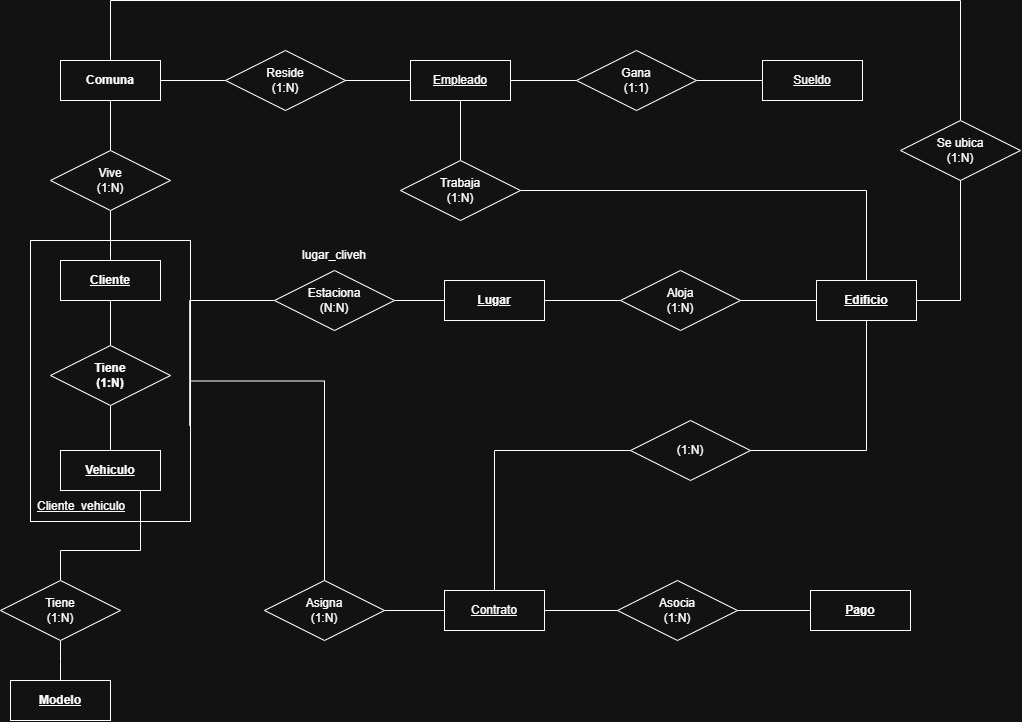

The diagram above was exported from draw.io. Its source (the exported page's mxGraphModel, read from the mxfile embedded in the PNG):
<mxGraphModel dx="658" dy="764" grid="1" gridSize="10" guides="1" tooltips="1" connect="1" arrows="1" fold="1" page="1" pageScale="1" pageWidth="827" pageHeight="1169" math="0" shadow="0">
  <root>
    <mxCell id="0" />
    <mxCell id="1" parent="0" />
    <mxCell id="0w6BkO-srx7uealDsSm6-6" parent="1" style="rounded=0;whiteSpace=wrap;html=1;" value="" vertex="1">
      <mxGeometry height="281" width="160" x="120" y="250" as="geometry" />
    </mxCell>
    <mxCell id="2azbqGCJJKOiV826sofs-4" edge="1" parent="1" source="2azbqGCJJKOiV826sofs-7" style="edgeStyle=orthogonalEdgeStyle;rounded=0;orthogonalLoop=1;jettySize=auto;html=1;entryX=0.5;entryY=1;entryDx=0;entryDy=0;startArrow=none;startFill=0;endArrow=none;endFill=0;exitX=0.5;exitY=0;exitDx=0;exitDy=0;" target="2azbqGCJJKOiV826sofs-3">
      <mxGeometry relative="1" as="geometry">
        <mxPoint x="200" y="260" as="sourcePoint" />
      </mxGeometry>
    </mxCell>
    <mxCell id="2azbqGCJJKOiV826sofs-5" edge="1" parent="1" source="2azbqGCJJKOiV826sofs-3" style="edgeStyle=orthogonalEdgeStyle;rounded=0;orthogonalLoop=1;jettySize=auto;html=1;entryX=0.5;entryY=1;entryDx=0;entryDy=0;endArrow=none;endFill=0;">
      <mxGeometry relative="1" as="geometry">
        <mxPoint x="200" y="110" as="targetPoint" />
      </mxGeometry>
    </mxCell>
    <mxCell id="2azbqGCJJKOiV826sofs-3" parent="1" style="shape=rhombus;perimeter=rhombusPerimeter;whiteSpace=wrap;html=1;align=center;" value="Vive&lt;div&gt;(1:N)&lt;/div&gt;" vertex="1">
      <mxGeometry height="60" width="120" x="140" y="160" as="geometry" />
    </mxCell>
    <mxCell id="2azbqGCJJKOiV826sofs-57" edge="1" parent="1" source="2azbqGCJJKOiV826sofs-6" style="edgeStyle=orthogonalEdgeStyle;rounded=0;orthogonalLoop=1;jettySize=auto;html=1;entryX=0.5;entryY=1;entryDx=0;entryDy=0;endArrow=none;endFill=0;" target="2azbqGCJJKOiV826sofs-56">
      <mxGeometry relative="1" as="geometry">
        <Array as="points">
          <mxPoint x="1050" y="310" />
        </Array>
      </mxGeometry>
    </mxCell>
    <mxCell id="2azbqGCJJKOiV826sofs-6" parent="1" style="whiteSpace=wrap;html=1;align=center;" value="&lt;b&gt;&lt;u&gt;Edificio&lt;/u&gt;&lt;/b&gt;" vertex="1">
      <mxGeometry height="40" width="100" x="906" y="290" as="geometry" />
    </mxCell>
    <mxCell id="2azbqGCJJKOiV826sofs-37" edge="1" parent="1" source="2azbqGCJJKOiV826sofs-7" style="edgeStyle=orthogonalEdgeStyle;rounded=0;orthogonalLoop=1;jettySize=auto;html=1;entryX=0.5;entryY=0;entryDx=0;entryDy=0;endArrow=none;endFill=0;" target="2azbqGCJJKOiV826sofs-36">
      <mxGeometry relative="1" as="geometry" />
    </mxCell>
    <mxCell id="2azbqGCJJKOiV826sofs-7" parent="1" style="whiteSpace=wrap;html=1;align=center;" value="&lt;b&gt;&lt;u&gt;Cliente&lt;/u&gt;&lt;/b&gt;" vertex="1">
      <mxGeometry height="40" width="100" x="150" y="270" as="geometry" />
    </mxCell>
    <mxCell id="2azbqGCJJKOiV826sofs-8" parent="1" style="whiteSpace=wrap;html=1;align=center;" value="&lt;b&gt;&lt;u&gt;Vehiculo&lt;/u&gt;&lt;/b&gt;" vertex="1">
      <mxGeometry height="40" width="100" x="150" y="460" as="geometry" />
    </mxCell>
    <mxCell id="2azbqGCJJKOiV826sofs-21" edge="1" parent="1" source="2azbqGCJJKOiV826sofs-9" style="edgeStyle=orthogonalEdgeStyle;rounded=0;orthogonalLoop=1;jettySize=auto;html=1;entryX=0;entryY=0.5;entryDx=0;entryDy=0;endArrow=none;endFill=0;" target="2azbqGCJJKOiV826sofs-17">
      <mxGeometry relative="1" as="geometry" />
    </mxCell>
    <mxCell id="2azbqGCJJKOiV826sofs-9" parent="1" style="whiteSpace=wrap;html=1;align=center;" value="&lt;b&gt;Comuna&lt;/b&gt;" vertex="1">
      <mxGeometry height="40" width="100" x="150" y="70" as="geometry" />
    </mxCell>
    <mxCell id="0w6BkO-srx7uealDsSm6-23" edge="1" parent="1" source="2azbqGCJJKOiV826sofs-10" style="edgeStyle=orthogonalEdgeStyle;rounded=0;orthogonalLoop=1;jettySize=auto;html=1;exitX=1;exitY=0.5;exitDx=0;exitDy=0;entryX=0;entryY=0.5;entryDx=0;entryDy=0;endArrow=none;endFill=0;" target="2azbqGCJJKOiV826sofs-45">
      <mxGeometry relative="1" as="geometry" />
    </mxCell>
    <mxCell id="0w6BkO-srx7uealDsSm6-25" edge="1" parent="1" source="2azbqGCJJKOiV826sofs-10" style="edgeStyle=orthogonalEdgeStyle;rounded=0;orthogonalLoop=1;jettySize=auto;html=1;exitX=0.5;exitY=0;exitDx=0;exitDy=0;entryX=0;entryY=0.5;entryDx=0;entryDy=0;endArrow=none;endFill=0;" target="0w6BkO-srx7uealDsSm6-26">
      <mxGeometry relative="1" as="geometry">
        <Array as="points">
          <mxPoint x="584" y="460" />
        </Array>
        <mxPoint x="620" y="470" as="targetPoint" />
      </mxGeometry>
    </mxCell>
    <mxCell id="2azbqGCJJKOiV826sofs-10" parent="1" style="whiteSpace=wrap;html=1;align=center;" value="&lt;u&gt;Contrato&lt;/u&gt;" vertex="1">
      <mxGeometry height="40" width="100" x="534" y="600" as="geometry" />
    </mxCell>
    <mxCell id="2azbqGCJJKOiV826sofs-11" parent="1" style="whiteSpace=wrap;html=1;align=center;" value="&lt;b&gt;&lt;u&gt;Pago&lt;/u&gt;&lt;/b&gt;" vertex="1">
      <mxGeometry height="40" width="100" x="900" y="600" as="geometry" />
    </mxCell>
    <mxCell id="2azbqGCJJKOiV826sofs-12" parent="1" style="whiteSpace=wrap;html=1;align=center;" value="&lt;u&gt;&lt;b&gt;Modelo&lt;/b&gt;&lt;/u&gt;" vertex="1">
      <mxGeometry height="40" width="100" x="100" y="690" as="geometry" />
    </mxCell>
    <mxCell id="2azbqGCJJKOiV826sofs-19" edge="1" parent="1" source="2azbqGCJJKOiV826sofs-15" style="edgeStyle=orthogonalEdgeStyle;rounded=0;orthogonalLoop=1;jettySize=auto;html=1;entryX=0;entryY=0.5;entryDx=0;entryDy=0;endArrow=none;endFill=0;" target="2azbqGCJJKOiV826sofs-16">
      <mxGeometry relative="1" as="geometry" />
    </mxCell>
    <mxCell id="2azbqGCJJKOiV826sofs-32" edge="1" parent="1" source="2azbqGCJJKOiV826sofs-15" style="edgeStyle=orthogonalEdgeStyle;rounded=0;orthogonalLoop=1;jettySize=auto;html=1;endArrow=none;endFill=0;" target="2azbqGCJJKOiV826sofs-25">
      <mxGeometry relative="1" as="geometry">
        <Array as="points">
          <mxPoint x="550" y="190" />
          <mxPoint x="550" y="190" />
        </Array>
      </mxGeometry>
    </mxCell>
    <mxCell id="2azbqGCJJKOiV826sofs-15" parent="1" style="whiteSpace=wrap;html=1;align=center;" value="&lt;u&gt;Empleado&lt;/u&gt;" vertex="1">
      <mxGeometry height="40" width="100" x="500" y="70" as="geometry" />
    </mxCell>
    <mxCell id="2azbqGCJJKOiV826sofs-20" edge="1" parent="1" source="2azbqGCJJKOiV826sofs-16" style="edgeStyle=orthogonalEdgeStyle;rounded=0;orthogonalLoop=1;jettySize=auto;html=1;exitX=1;exitY=0.5;exitDx=0;exitDy=0;entryX=0;entryY=0.5;entryDx=0;entryDy=0;endArrow=none;endFill=0;" target="2azbqGCJJKOiV826sofs-18">
      <mxGeometry relative="1" as="geometry" />
    </mxCell>
    <mxCell id="2azbqGCJJKOiV826sofs-16" parent="1" style="shape=rhombus;perimeter=rhombusPerimeter;whiteSpace=wrap;html=1;align=center;" value="Gana&lt;div&gt;(1:1)&lt;/div&gt;" vertex="1">
      <mxGeometry height="60" width="120" x="666" y="60" as="geometry" />
    </mxCell>
    <mxCell id="2azbqGCJJKOiV826sofs-22" edge="1" parent="1" source="2azbqGCJJKOiV826sofs-17" style="edgeStyle=orthogonalEdgeStyle;rounded=0;orthogonalLoop=1;jettySize=auto;html=1;exitX=1;exitY=0.5;exitDx=0;exitDy=0;entryX=0;entryY=0.5;entryDx=0;entryDy=0;endArrow=none;endFill=0;" target="2azbqGCJJKOiV826sofs-15">
      <mxGeometry relative="1" as="geometry" />
    </mxCell>
    <mxCell id="2azbqGCJJKOiV826sofs-17" parent="1" style="shape=rhombus;perimeter=rhombusPerimeter;whiteSpace=wrap;html=1;align=center;" value="Reside&lt;div&gt;(1:N)&lt;/div&gt;" vertex="1">
      <mxGeometry height="60" width="120" x="315" y="60" as="geometry" />
    </mxCell>
    <mxCell id="2azbqGCJJKOiV826sofs-18" parent="1" style="whiteSpace=wrap;html=1;align=center;" value="&lt;u&gt;Sueldo&lt;/u&gt;" vertex="1">
      <mxGeometry height="40" width="100" x="852" y="70" as="geometry" />
    </mxCell>
    <mxCell id="2azbqGCJJKOiV826sofs-50" edge="1" parent="1" source="2azbqGCJJKOiV826sofs-25" style="edgeStyle=orthogonalEdgeStyle;rounded=0;orthogonalLoop=1;jettySize=auto;html=1;entryX=0.5;entryY=0;entryDx=0;entryDy=0;endArrow=none;endFill=0;" target="2azbqGCJJKOiV826sofs-6">
      <mxGeometry relative="1" as="geometry" />
    </mxCell>
    <mxCell id="2azbqGCJJKOiV826sofs-25" parent="1" style="shape=rhombus;perimeter=rhombusPerimeter;whiteSpace=wrap;html=1;align=center;" value="Trabaja&lt;div&gt;&lt;div&gt;(1:N)&lt;/div&gt;&lt;/div&gt;" vertex="1">
      <mxGeometry height="60" width="120" x="490" y="170" as="geometry" />
    </mxCell>
    <mxCell id="2azbqGCJJKOiV826sofs-38" edge="1" parent="1" source="2azbqGCJJKOiV826sofs-36" style="edgeStyle=orthogonalEdgeStyle;rounded=0;orthogonalLoop=1;jettySize=auto;html=1;endArrow=none;endFill=0;" target="2azbqGCJJKOiV826sofs-8">
      <mxGeometry relative="1" as="geometry" />
    </mxCell>
    <mxCell id="2azbqGCJJKOiV826sofs-36" parent="1" style="shape=rhombus;perimeter=rhombusPerimeter;whiteSpace=wrap;html=1;align=center;" value="&lt;b&gt;Tiene&lt;/b&gt;&lt;div&gt;&lt;b&gt;(1:N)&lt;/b&gt;&lt;/div&gt;" vertex="1">
      <mxGeometry height="60" width="120" x="140" y="355" as="geometry" />
    </mxCell>
    <mxCell id="2azbqGCJJKOiV826sofs-52" edge="1" parent="1" source="2azbqGCJJKOiV826sofs-39" style="edgeStyle=orthogonalEdgeStyle;rounded=0;orthogonalLoop=1;jettySize=auto;html=1;endArrow=none;endFill=0;" target="0w6BkO-srx7uealDsSm6-12">
      <mxGeometry relative="1" as="geometry" />
    </mxCell>
    <mxCell id="2azbqGCJJKOiV826sofs-39" parent="1" style="whiteSpace=wrap;html=1;align=center;" value="&lt;b&gt;&lt;u&gt;Lugar&lt;/u&gt;&lt;/b&gt;" vertex="1">
      <mxGeometry height="40" width="100" x="534" y="290" as="geometry" />
    </mxCell>
    <mxCell id="2azbqGCJJKOiV826sofs-40" parent="1" style="text;html=1;whiteSpace=wrap;strokeColor=none;fillColor=none;align=center;verticalAlign=middle;rounded=0;" value="&lt;u&gt;Cliente_vehiculo&lt;/u&gt;" vertex="1">
      <mxGeometry height="30" width="60" x="141" y="501" as="geometry" />
    </mxCell>
    <mxCell id="0w6BkO-srx7uealDsSm6-4" edge="1" parent="1" style="edgeStyle=orthogonalEdgeStyle;rounded=0;orthogonalLoop=1;jettySize=auto;html=1;endArrow=none;endFill=0;entryX=0.5;entryY=0;entryDx=0;entryDy=0;" target="2azbqGCJJKOiV826sofs-12">
      <mxGeometry relative="1" as="geometry">
        <mxPoint x="150" y="650" as="sourcePoint" />
        <mxPoint x="215" y="535" as="targetPoint" />
      </mxGeometry>
    </mxCell>
    <mxCell id="0w6BkO-srx7uealDsSm6-11" parent="1" style="text;html=1;whiteSpace=wrap;strokeColor=none;fillColor=none;align=center;verticalAlign=middle;rounded=0;" value="lugar&lt;span style=&quot;background-color: transparent; color: light-dark(rgb(0, 0, 0), rgb(255, 255, 255));&quot;&gt;_cliveh&lt;/span&gt;" vertex="1">
      <mxGeometry height="30" width="60" x="394" y="250" as="geometry" />
    </mxCell>
    <mxCell id="0w6BkO-srx7uealDsSm6-5" edge="1" parent="1" style="edgeStyle=orthogonalEdgeStyle;rounded=0;orthogonalLoop=1;jettySize=auto;html=1;endArrow=none;endFill=0;entryX=0.5;entryY=0;entryDx=0;entryDy=0;" target="0w6BkO-srx7uealDsSm6-2">
      <mxGeometry relative="1" as="geometry">
        <Array as="points">
          <mxPoint x="230" y="560" />
          <mxPoint x="150" y="560" />
        </Array>
        <mxPoint x="230" y="500" as="sourcePoint" />
        <mxPoint x="180" y="590" as="targetPoint" />
      </mxGeometry>
    </mxCell>
    <mxCell id="2azbqGCJJKOiV826sofs-41" edge="1" parent="1" source="0w6BkO-srx7uealDsSm6-8" style="edgeStyle=orthogonalEdgeStyle;rounded=0;orthogonalLoop=1;jettySize=auto;html=1;exitX=0;exitY=0.5;exitDx=0;exitDy=0;entryX=0.995;entryY=0.66;entryDx=0;entryDy=0;entryPerimeter=0;endArrow=none;endFill=0;" target="0w6BkO-srx7uealDsSm6-6">
      <mxGeometry relative="1" as="geometry">
        <Array as="points">
          <mxPoint x="279.2" y="310" />
        </Array>
      </mxGeometry>
    </mxCell>
    <mxCell id="0w6BkO-srx7uealDsSm6-2" parent="1" style="shape=rhombus;perimeter=rhombusPerimeter;whiteSpace=wrap;html=1;align=center;" value="Tiene&lt;div&gt;(1:N)&lt;/div&gt;" vertex="1">
      <mxGeometry height="60" width="120" x="90" y="590" as="geometry" />
    </mxCell>
    <mxCell id="0w6BkO-srx7uealDsSm6-8" parent="1" style="shape=rhombus;perimeter=rhombusPerimeter;whiteSpace=wrap;html=1;align=center;" value="Estaciona&lt;div&gt;(N:N)&lt;/div&gt;" vertex="1">
      <mxGeometry height="60" width="120" x="364" y="280" as="geometry" />
    </mxCell>
    <mxCell id="0w6BkO-srx7uealDsSm6-10" edge="1" parent="1" source="0w6BkO-srx7uealDsSm6-8" style="edgeStyle=orthogonalEdgeStyle;rounded=0;orthogonalLoop=1;jettySize=auto;html=1;exitX=1;exitY=0.5;exitDx=0;exitDy=0;endArrow=none;endFill=0;" target="2azbqGCJJKOiV826sofs-39">
      <mxGeometry relative="1" as="geometry" />
    </mxCell>
    <mxCell id="0w6BkO-srx7uealDsSm6-22" edge="1" parent="1" source="2azbqGCJJKOiV826sofs-42" style="edgeStyle=orthogonalEdgeStyle;rounded=0;orthogonalLoop=1;jettySize=auto;html=1;exitX=1;exitY=0.5;exitDx=0;exitDy=0;entryX=0;entryY=0.5;entryDx=0;entryDy=0;endArrow=none;endFill=0;" target="2azbqGCJJKOiV826sofs-10">
      <mxGeometry relative="1" as="geometry" />
    </mxCell>
    <mxCell id="2azbqGCJJKOiV826sofs-54" edge="1" parent="1" style="edgeStyle=orthogonalEdgeStyle;rounded=0;orthogonalLoop=1;jettySize=auto;html=1;entryX=1;entryY=0.5;entryDx=0;entryDy=0;endArrow=none;endFill=0;" target="0w6BkO-srx7uealDsSm6-6">
      <mxGeometry relative="1" as="geometry">
        <Array as="points">
          <mxPoint x="414" y="390.5" />
        </Array>
        <mxPoint x="414" y="592" as="sourcePoint" />
        <mxPoint x="284" y="390.5" as="targetPoint" />
      </mxGeometry>
    </mxCell>
    <mxCell id="2azbqGCJJKOiV826sofs-42" parent="1" style="shape=rhombus;perimeter=rhombusPerimeter;whiteSpace=wrap;html=1;align=center;" value="Asigna&lt;div&gt;(1:N)&lt;/div&gt;" vertex="1">
      <mxGeometry height="60" width="120" x="354" y="590" as="geometry" />
    </mxCell>
    <mxCell id="0w6BkO-srx7uealDsSm6-24" edge="1" parent="1" source="2azbqGCJJKOiV826sofs-45" style="edgeStyle=orthogonalEdgeStyle;rounded=0;orthogonalLoop=1;jettySize=auto;html=1;exitX=1;exitY=0.5;exitDx=0;exitDy=0;endArrow=none;endFill=0;" target="2azbqGCJJKOiV826sofs-11">
      <mxGeometry relative="1" as="geometry" />
    </mxCell>
    <mxCell id="2azbqGCJJKOiV826sofs-45" parent="1" style="shape=rhombus;perimeter=rhombusPerimeter;whiteSpace=wrap;html=1;align=center;" value="Asocia&lt;div&gt;(1:N)&lt;/div&gt;" vertex="1">
      <mxGeometry height="60" width="120" x="707" y="590" as="geometry" />
    </mxCell>
    <mxCell id="2azbqGCJJKOiV826sofs-53" edge="1" parent="1" source="0w6BkO-srx7uealDsSm6-12" style="edgeStyle=orthogonalEdgeStyle;rounded=0;orthogonalLoop=1;jettySize=auto;html=1;entryX=0;entryY=0.5;entryDx=0;entryDy=0;endArrow=none;endFill=0;" target="2azbqGCJJKOiV826sofs-6">
      <mxGeometry relative="1" as="geometry" />
    </mxCell>
    <mxCell id="0w6BkO-srx7uealDsSm6-12" parent="1" style="shape=rhombus;perimeter=rhombusPerimeter;whiteSpace=wrap;html=1;align=center;" value="Aloja&lt;div&gt;(1:N)&lt;/div&gt;" vertex="1">
      <mxGeometry height="60" width="120" x="710" y="280" as="geometry" />
    </mxCell>
    <mxCell id="0w6BkO-srx7uealDsSm6-27" edge="1" parent="1" source="0w6BkO-srx7uealDsSm6-26" style="edgeStyle=orthogonalEdgeStyle;rounded=0;orthogonalLoop=1;jettySize=auto;html=1;exitX=1;exitY=0.5;exitDx=0;exitDy=0;entryX=0.5;entryY=1;entryDx=0;entryDy=0;endArrow=none;endFill=0;" target="2azbqGCJJKOiV826sofs-6">
      <mxGeometry relative="1" as="geometry" />
    </mxCell>
    <mxCell id="0w6BkO-srx7uealDsSm6-26" parent="1" style="shape=rhombus;perimeter=rhombusPerimeter;whiteSpace=wrap;html=1;align=center;" value="(1:N)" vertex="1">
      <mxGeometry height="60" width="120" x="720" y="430" as="geometry" />
    </mxCell>
    <mxCell id="2azbqGCJJKOiV826sofs-58" edge="1" parent="1" source="2azbqGCJJKOiV826sofs-56" style="edgeStyle=orthogonalEdgeStyle;rounded=0;orthogonalLoop=1;jettySize=auto;html=1;entryX=0.5;entryY=0;entryDx=0;entryDy=0;endArrow=none;endFill=0;" target="2azbqGCJJKOiV826sofs-9">
      <mxGeometry relative="1" as="geometry">
        <Array as="points">
          <mxPoint x="1050" y="10" />
          <mxPoint x="200" y="10" />
        </Array>
      </mxGeometry>
    </mxCell>
    <mxCell id="2azbqGCJJKOiV826sofs-56" parent="1" style="shape=rhombus;perimeter=rhombusPerimeter;whiteSpace=wrap;html=1;align=center;" value="Se ubica&lt;div&gt;(1:N)&lt;/div&gt;" vertex="1">
      <mxGeometry height="60" width="120" x="990" y="130" as="geometry" />
    </mxCell>
  </root>
</mxGraphModel>